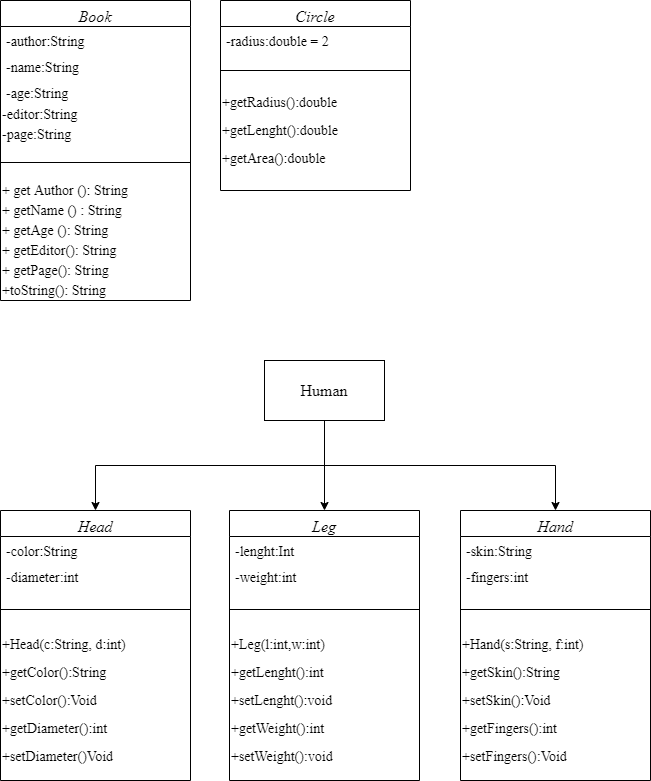

The diagram above was exported from draw.io. Its source (the exported page's mxGraphModel, read from the mxfile embedded in the PNG):
<mxGraphModel dx="782" dy="475" grid="1" gridSize="10" guides="1" tooltips="1" connect="1" arrows="1" fold="1" page="1" pageScale="1" pageWidth="827" pageHeight="1169" math="0" shadow="0">
  <root>
    <mxCell id="WIyWlLk6GJQsqaUBKTNV-0" />
    <mxCell id="WIyWlLk6GJQsqaUBKTNV-1" parent="WIyWlLk6GJQsqaUBKTNV-0" />
    <mxCell id="zkfFHV4jXpPFQw0GAbJ--0" value="Book" style="swimlane;fontStyle=2;align=center;verticalAlign=top;childLayout=stackLayout;horizontal=1;startSize=26;horizontalStack=0;resizeParent=1;resizeLast=0;collapsible=1;marginBottom=0;rounded=0;shadow=0;strokeWidth=1;fontFamily=Times New Roman;fontSize=16;" parent="WIyWlLk6GJQsqaUBKTNV-1" vertex="1">
      <mxGeometry x="90" y="60" width="190" height="300" as="geometry">
        <mxRectangle x="230" y="140" width="160" height="26" as="alternateBounds" />
      </mxGeometry>
    </mxCell>
    <mxCell id="zkfFHV4jXpPFQw0GAbJ--1" value="-author:String" style="text;align=left;verticalAlign=top;spacingLeft=4;spacingRight=4;overflow=hidden;rotatable=0;points=[[0,0.5],[1,0.5]];portConstraint=eastwest;fontFamily=Times New Roman;fontSize=14;" parent="zkfFHV4jXpPFQw0GAbJ--0" vertex="1">
      <mxGeometry y="26" width="190" height="26" as="geometry" />
    </mxCell>
    <mxCell id="zkfFHV4jXpPFQw0GAbJ--2" value="-name:String" style="text;align=left;verticalAlign=top;spacingLeft=4;spacingRight=4;overflow=hidden;rotatable=0;points=[[0,0.5],[1,0.5]];portConstraint=eastwest;rounded=0;shadow=0;html=0;fontFamily=Times New Roman;fontSize=14;" parent="zkfFHV4jXpPFQw0GAbJ--0" vertex="1">
      <mxGeometry y="52" width="190" height="26" as="geometry" />
    </mxCell>
    <mxCell id="zkfFHV4jXpPFQw0GAbJ--3" value="-age:String" style="text;align=left;verticalAlign=top;spacingLeft=4;spacingRight=4;overflow=hidden;rotatable=0;points=[[0,0.5],[1,0.5]];portConstraint=eastwest;rounded=0;shadow=0;html=0;fontFamily=Times New Roman;fontSize=14;" parent="zkfFHV4jXpPFQw0GAbJ--0" vertex="1">
      <mxGeometry y="78" width="190" height="26" as="geometry" />
    </mxCell>
    <mxCell id="YFlFLyjwC8dop75LKzHm-1" value="-editor:String" style="text;html=1;strokeColor=none;fillColor=none;align=left;verticalAlign=middle;whiteSpace=wrap;rounded=0;fontFamily=Times New Roman;fontSize=14;" parent="zkfFHV4jXpPFQw0GAbJ--0" vertex="1">
      <mxGeometry y="104" width="190" height="20" as="geometry" />
    </mxCell>
    <mxCell id="YFlFLyjwC8dop75LKzHm-0" value="-page:String" style="text;html=1;strokeColor=none;fillColor=none;align=left;verticalAlign=middle;whiteSpace=wrap;rounded=0;fontFamily=Times New Roman;fontSize=14;" parent="zkfFHV4jXpPFQw0GAbJ--0" vertex="1">
      <mxGeometry y="124" width="190" height="20" as="geometry" />
    </mxCell>
    <mxCell id="zkfFHV4jXpPFQw0GAbJ--4" value="" style="line;html=1;strokeWidth=1;align=left;verticalAlign=middle;spacingTop=-1;spacingLeft=3;spacingRight=3;rotatable=0;labelPosition=right;points=[];portConstraint=eastwest;fontFamily=Times New Roman;fontSize=14;" parent="zkfFHV4jXpPFQw0GAbJ--0" vertex="1">
      <mxGeometry y="144" width="190" height="36" as="geometry" />
    </mxCell>
    <mxCell id="YFlFLyjwC8dop75LKzHm-3" value="+ get Author (): String" style="text;html=1;strokeColor=none;fillColor=none;align=left;verticalAlign=middle;whiteSpace=wrap;rounded=0;fontFamily=Times New Roman;fontSize=14;" parent="zkfFHV4jXpPFQw0GAbJ--0" vertex="1">
      <mxGeometry y="180" width="190" height="20" as="geometry" />
    </mxCell>
    <mxCell id="YFlFLyjwC8dop75LKzHm-4" value="+ getName () : String" style="text;html=1;strokeColor=none;fillColor=none;align=left;verticalAlign=middle;whiteSpace=wrap;rounded=0;fontFamily=Times New Roman;fontSize=14;" parent="zkfFHV4jXpPFQw0GAbJ--0" vertex="1">
      <mxGeometry y="200" width="190" height="20" as="geometry" />
    </mxCell>
    <mxCell id="YFlFLyjwC8dop75LKzHm-5" value="+ getAge (): String" style="text;html=1;strokeColor=none;fillColor=none;align=left;verticalAlign=middle;whiteSpace=wrap;rounded=0;fontFamily=Times New Roman;fontSize=14;" parent="zkfFHV4jXpPFQw0GAbJ--0" vertex="1">
      <mxGeometry y="220" width="190" height="20" as="geometry" />
    </mxCell>
    <mxCell id="YFlFLyjwC8dop75LKzHm-6" value="+ getEditor(): String" style="text;html=1;strokeColor=none;fillColor=none;align=left;verticalAlign=middle;whiteSpace=wrap;rounded=0;fontFamily=Times New Roman;fontSize=14;" parent="zkfFHV4jXpPFQw0GAbJ--0" vertex="1">
      <mxGeometry y="240" width="190" height="20" as="geometry" />
    </mxCell>
    <mxCell id="YFlFLyjwC8dop75LKzHm-7" value="+ getPage(): String" style="text;html=1;strokeColor=none;fillColor=none;align=left;verticalAlign=middle;whiteSpace=wrap;rounded=0;fontFamily=Times New Roman;fontSize=14;" parent="zkfFHV4jXpPFQw0GAbJ--0" vertex="1">
      <mxGeometry y="260" width="190" height="20" as="geometry" />
    </mxCell>
    <mxCell id="YFlFLyjwC8dop75LKzHm-8" value="+toString(): String" style="text;html=1;strokeColor=none;fillColor=none;align=left;verticalAlign=middle;whiteSpace=wrap;rounded=0;fontFamily=Times New Roman;fontSize=14;" parent="zkfFHV4jXpPFQw0GAbJ--0" vertex="1">
      <mxGeometry y="280" width="190" height="20" as="geometry" />
    </mxCell>
    <mxCell id="YFlFLyjwC8dop75LKzHm-10" value="Circle" style="swimlane;fontStyle=2;align=center;verticalAlign=top;childLayout=stackLayout;horizontal=1;startSize=26;horizontalStack=0;resizeParent=1;resizeLast=0;collapsible=1;marginBottom=0;rounded=0;shadow=0;strokeWidth=1;fontFamily=Times New Roman;fontSize=16;" parent="WIyWlLk6GJQsqaUBKTNV-1" vertex="1">
      <mxGeometry x="310" y="60" width="190" height="190" as="geometry">
        <mxRectangle x="230" y="140" width="160" height="26" as="alternateBounds" />
      </mxGeometry>
    </mxCell>
    <mxCell id="YFlFLyjwC8dop75LKzHm-11" value="-radius:double = 2" style="text;align=left;verticalAlign=top;spacingLeft=4;spacingRight=4;overflow=hidden;rotatable=0;points=[[0,0.5],[1,0.5]];portConstraint=eastwest;fontFamily=Times New Roman;fontSize=14;" parent="YFlFLyjwC8dop75LKzHm-10" vertex="1">
      <mxGeometry y="26" width="190" height="26" as="geometry" />
    </mxCell>
    <mxCell id="YFlFLyjwC8dop75LKzHm-16" value="" style="line;html=1;strokeWidth=1;align=left;verticalAlign=middle;spacingTop=-1;spacingLeft=3;spacingRight=3;rotatable=0;labelPosition=right;points=[];portConstraint=eastwest;fontFamily=Times New Roman;fontSize=14;" parent="YFlFLyjwC8dop75LKzHm-10" vertex="1">
      <mxGeometry y="52" width="190" height="36" as="geometry" />
    </mxCell>
    <mxCell id="YFlFLyjwC8dop75LKzHm-17" value="+getRadius():double" style="text;html=1;strokeColor=none;fillColor=none;align=left;verticalAlign=middle;whiteSpace=wrap;rounded=0;fontFamily=Times New Roman;fontSize=14;" parent="YFlFLyjwC8dop75LKzHm-10" vertex="1">
      <mxGeometry y="88" width="190" height="28" as="geometry" />
    </mxCell>
    <mxCell id="YFlFLyjwC8dop75LKzHm-23" value="+getLenght():double" style="text;html=1;strokeColor=none;fillColor=none;align=left;verticalAlign=middle;whiteSpace=wrap;rounded=0;fontFamily=Times New Roman;fontSize=14;" parent="YFlFLyjwC8dop75LKzHm-10" vertex="1">
      <mxGeometry y="116" width="190" height="28" as="geometry" />
    </mxCell>
    <mxCell id="YFlFLyjwC8dop75LKzHm-24" value="+getArea():double" style="text;html=1;strokeColor=none;fillColor=none;align=left;verticalAlign=middle;whiteSpace=wrap;rounded=0;fontFamily=Times New Roman;fontSize=14;" parent="YFlFLyjwC8dop75LKzHm-10" vertex="1">
      <mxGeometry y="144" width="190" height="28" as="geometry" />
    </mxCell>
    <mxCell id="YFlFLyjwC8dop75LKzHm-25" value="Head" style="swimlane;fontStyle=2;align=center;verticalAlign=top;childLayout=stackLayout;horizontal=1;startSize=26;horizontalStack=0;resizeParent=1;resizeLast=0;collapsible=1;marginBottom=0;rounded=0;shadow=0;strokeWidth=1;fontFamily=Times New Roman;fontSize=16;" parent="WIyWlLk6GJQsqaUBKTNV-1" vertex="1">
      <mxGeometry x="90" y="570" width="190" height="270" as="geometry">
        <mxRectangle x="230" y="140" width="160" height="26" as="alternateBounds" />
      </mxGeometry>
    </mxCell>
    <mxCell id="YFlFLyjwC8dop75LKzHm-26" value="-color:String" style="text;align=left;verticalAlign=top;spacingLeft=4;spacingRight=4;overflow=hidden;rotatable=0;points=[[0,0.5],[1,0.5]];portConstraint=eastwest;fontFamily=Times New Roman;fontSize=14;" parent="YFlFLyjwC8dop75LKzHm-25" vertex="1">
      <mxGeometry y="26" width="190" height="26" as="geometry" />
    </mxCell>
    <mxCell id="YFlFLyjwC8dop75LKzHm-31" value="-diameter:int" style="text;align=left;verticalAlign=top;spacingLeft=4;spacingRight=4;overflow=hidden;rotatable=0;points=[[0,0.5],[1,0.5]];portConstraint=eastwest;fontFamily=Times New Roman;fontSize=14;" parent="YFlFLyjwC8dop75LKzHm-25" vertex="1">
      <mxGeometry y="52" width="190" height="26" as="geometry" />
    </mxCell>
    <mxCell id="YFlFLyjwC8dop75LKzHm-27" value="" style="line;html=1;strokeWidth=1;align=left;verticalAlign=middle;spacingTop=-1;spacingLeft=3;spacingRight=3;rotatable=0;labelPosition=right;points=[];portConstraint=eastwest;fontFamily=Times New Roman;fontSize=14;" parent="YFlFLyjwC8dop75LKzHm-25" vertex="1">
      <mxGeometry y="78" width="190" height="42" as="geometry" />
    </mxCell>
    <mxCell id="YFlFLyjwC8dop75LKzHm-28" value="+Head(c:String, d:int)" style="text;html=1;strokeColor=none;fillColor=none;align=left;verticalAlign=middle;whiteSpace=wrap;rounded=0;fontFamily=Times New Roman;fontSize=14;" parent="YFlFLyjwC8dop75LKzHm-25" vertex="1">
      <mxGeometry y="120" width="190" height="28" as="geometry" />
    </mxCell>
    <mxCell id="YFlFLyjwC8dop75LKzHm-29" value="+getColor():String" style="text;html=1;strokeColor=none;fillColor=none;align=left;verticalAlign=middle;whiteSpace=wrap;rounded=0;fontFamily=Times New Roman;fontSize=14;" parent="YFlFLyjwC8dop75LKzHm-25" vertex="1">
      <mxGeometry y="148" width="190" height="28" as="geometry" />
    </mxCell>
    <mxCell id="YFlFLyjwC8dop75LKzHm-30" value="+setColor():Void" style="text;html=1;strokeColor=none;fillColor=none;align=left;verticalAlign=middle;whiteSpace=wrap;rounded=0;fontFamily=Times New Roman;fontSize=14;" parent="YFlFLyjwC8dop75LKzHm-25" vertex="1">
      <mxGeometry y="176" width="190" height="28" as="geometry" />
    </mxCell>
    <mxCell id="YFlFLyjwC8dop75LKzHm-32" value="+getDiameter():int" style="text;html=1;strokeColor=none;fillColor=none;align=left;verticalAlign=middle;whiteSpace=wrap;rounded=0;fontFamily=Times New Roman;fontSize=14;" parent="YFlFLyjwC8dop75LKzHm-25" vertex="1">
      <mxGeometry y="204" width="190" height="28" as="geometry" />
    </mxCell>
    <mxCell id="YFlFLyjwC8dop75LKzHm-33" value="+setDiameter()Void" style="text;html=1;strokeColor=none;fillColor=none;align=left;verticalAlign=middle;whiteSpace=wrap;rounded=0;fontFamily=Times New Roman;fontSize=14;" parent="YFlFLyjwC8dop75LKzHm-25" vertex="1">
      <mxGeometry y="232" width="190" height="28" as="geometry" />
    </mxCell>
    <mxCell id="YFlFLyjwC8dop75LKzHm-44" style="edgeStyle=orthogonalEdgeStyle;rounded=0;orthogonalLoop=1;jettySize=auto;html=1;exitX=0.5;exitY=1;exitDx=0;exitDy=0;entryX=0.5;entryY=0;entryDx=0;entryDy=0;fontFamily=Times New Roman;fontSize=16;" parent="WIyWlLk6GJQsqaUBKTNV-1" source="YFlFLyjwC8dop75LKzHm-34" target="YFlFLyjwC8dop75LKzHm-35" edge="1">
      <mxGeometry relative="1" as="geometry" />
    </mxCell>
    <mxCell id="YFlFLyjwC8dop75LKzHm-45" style="edgeStyle=orthogonalEdgeStyle;rounded=0;orthogonalLoop=1;jettySize=auto;html=1;exitX=0.5;exitY=1;exitDx=0;exitDy=0;entryX=0.5;entryY=0;entryDx=0;entryDy=0;fontFamily=Times New Roman;fontSize=16;" parent="WIyWlLk6GJQsqaUBKTNV-1" source="YFlFLyjwC8dop75LKzHm-34" target="YFlFLyjwC8dop75LKzHm-25" edge="1">
      <mxGeometry relative="1" as="geometry" />
    </mxCell>
    <mxCell id="YFlFLyjwC8dop75LKzHm-55" style="edgeStyle=orthogonalEdgeStyle;rounded=0;orthogonalLoop=1;jettySize=auto;html=1;exitX=0.5;exitY=1;exitDx=0;exitDy=0;entryX=0.5;entryY=0;entryDx=0;entryDy=0;fontFamily=Times New Roman;fontSize=16;" parent="WIyWlLk6GJQsqaUBKTNV-1" source="YFlFLyjwC8dop75LKzHm-34" target="YFlFLyjwC8dop75LKzHm-46" edge="1">
      <mxGeometry relative="1" as="geometry" />
    </mxCell>
    <mxCell id="YFlFLyjwC8dop75LKzHm-34" value="Human" style="rounded=0;whiteSpace=wrap;html=1;fontFamily=Times New Roman;fontSize=16;align=center;" parent="WIyWlLk6GJQsqaUBKTNV-1" vertex="1">
      <mxGeometry x="354" y="420" width="120" height="60" as="geometry" />
    </mxCell>
    <mxCell id="YFlFLyjwC8dop75LKzHm-35" value="Leg" style="swimlane;fontStyle=2;align=center;verticalAlign=top;childLayout=stackLayout;horizontal=1;startSize=26;horizontalStack=0;resizeParent=1;resizeLast=0;collapsible=1;marginBottom=0;rounded=0;shadow=0;strokeWidth=1;fontFamily=Times New Roman;fontSize=16;" parent="WIyWlLk6GJQsqaUBKTNV-1" vertex="1">
      <mxGeometry x="319" y="570" width="190" height="270" as="geometry">
        <mxRectangle x="230" y="140" width="160" height="26" as="alternateBounds" />
      </mxGeometry>
    </mxCell>
    <mxCell id="YFlFLyjwC8dop75LKzHm-36" value="-lenght:Int" style="text;align=left;verticalAlign=top;spacingLeft=4;spacingRight=4;overflow=hidden;rotatable=0;points=[[0,0.5],[1,0.5]];portConstraint=eastwest;fontFamily=Times New Roman;fontSize=14;" parent="YFlFLyjwC8dop75LKzHm-35" vertex="1">
      <mxGeometry y="26" width="190" height="26" as="geometry" />
    </mxCell>
    <mxCell id="YFlFLyjwC8dop75LKzHm-37" value="-weight:int" style="text;align=left;verticalAlign=top;spacingLeft=4;spacingRight=4;overflow=hidden;rotatable=0;points=[[0,0.5],[1,0.5]];portConstraint=eastwest;fontFamily=Times New Roman;fontSize=14;" parent="YFlFLyjwC8dop75LKzHm-35" vertex="1">
      <mxGeometry y="52" width="190" height="26" as="geometry" />
    </mxCell>
    <mxCell id="YFlFLyjwC8dop75LKzHm-38" value="" style="line;html=1;strokeWidth=1;align=left;verticalAlign=middle;spacingTop=-1;spacingLeft=3;spacingRight=3;rotatable=0;labelPosition=right;points=[];portConstraint=eastwest;fontFamily=Times New Roman;fontSize=14;" parent="YFlFLyjwC8dop75LKzHm-35" vertex="1">
      <mxGeometry y="78" width="190" height="42" as="geometry" />
    </mxCell>
    <mxCell id="YFlFLyjwC8dop75LKzHm-39" value="+Leg(l:int,w:int)" style="text;html=1;strokeColor=none;fillColor=none;align=left;verticalAlign=middle;whiteSpace=wrap;rounded=0;fontFamily=Times New Roman;fontSize=14;" parent="YFlFLyjwC8dop75LKzHm-35" vertex="1">
      <mxGeometry y="120" width="190" height="28" as="geometry" />
    </mxCell>
    <mxCell id="YFlFLyjwC8dop75LKzHm-40" value="+getLenght():int" style="text;html=1;strokeColor=none;fillColor=none;align=left;verticalAlign=middle;whiteSpace=wrap;rounded=0;fontFamily=Times New Roman;fontSize=14;" parent="YFlFLyjwC8dop75LKzHm-35" vertex="1">
      <mxGeometry y="148" width="190" height="28" as="geometry" />
    </mxCell>
    <mxCell id="YFlFLyjwC8dop75LKzHm-41" value="+setLenght():void" style="text;html=1;strokeColor=none;fillColor=none;align=left;verticalAlign=middle;whiteSpace=wrap;rounded=0;fontFamily=Times New Roman;fontSize=14;" parent="YFlFLyjwC8dop75LKzHm-35" vertex="1">
      <mxGeometry y="176" width="190" height="28" as="geometry" />
    </mxCell>
    <mxCell id="YFlFLyjwC8dop75LKzHm-42" value="+getWeight():int" style="text;html=1;strokeColor=none;fillColor=none;align=left;verticalAlign=middle;whiteSpace=wrap;rounded=0;fontFamily=Times New Roman;fontSize=14;" parent="YFlFLyjwC8dop75LKzHm-35" vertex="1">
      <mxGeometry y="204" width="190" height="28" as="geometry" />
    </mxCell>
    <mxCell id="YFlFLyjwC8dop75LKzHm-43" value="+setWeight():void" style="text;html=1;strokeColor=none;fillColor=none;align=left;verticalAlign=middle;whiteSpace=wrap;rounded=0;fontFamily=Times New Roman;fontSize=14;" parent="YFlFLyjwC8dop75LKzHm-35" vertex="1">
      <mxGeometry y="232" width="190" height="28" as="geometry" />
    </mxCell>
    <mxCell id="YFlFLyjwC8dop75LKzHm-46" value="Hand" style="swimlane;fontStyle=2;align=center;verticalAlign=top;childLayout=stackLayout;horizontal=1;startSize=26;horizontalStack=0;resizeParent=1;resizeLast=0;collapsible=1;marginBottom=0;rounded=0;shadow=0;strokeWidth=1;fontFamily=Times New Roman;fontSize=16;" parent="WIyWlLk6GJQsqaUBKTNV-1" vertex="1">
      <mxGeometry x="550" y="570" width="190" height="270" as="geometry">
        <mxRectangle x="230" y="140" width="160" height="26" as="alternateBounds" />
      </mxGeometry>
    </mxCell>
    <mxCell id="YFlFLyjwC8dop75LKzHm-47" value="-skin:String" style="text;align=left;verticalAlign=top;spacingLeft=4;spacingRight=4;overflow=hidden;rotatable=0;points=[[0,0.5],[1,0.5]];portConstraint=eastwest;fontFamily=Times New Roman;fontSize=14;" parent="YFlFLyjwC8dop75LKzHm-46" vertex="1">
      <mxGeometry y="26" width="190" height="26" as="geometry" />
    </mxCell>
    <mxCell id="YFlFLyjwC8dop75LKzHm-48" value="-fingers:int" style="text;align=left;verticalAlign=top;spacingLeft=4;spacingRight=4;overflow=hidden;rotatable=0;points=[[0,0.5],[1,0.5]];portConstraint=eastwest;fontFamily=Times New Roman;fontSize=14;" parent="YFlFLyjwC8dop75LKzHm-46" vertex="1">
      <mxGeometry y="52" width="190" height="26" as="geometry" />
    </mxCell>
    <mxCell id="YFlFLyjwC8dop75LKzHm-49" value="" style="line;html=1;strokeWidth=1;align=left;verticalAlign=middle;spacingTop=-1;spacingLeft=3;spacingRight=3;rotatable=0;labelPosition=right;points=[];portConstraint=eastwest;fontFamily=Times New Roman;fontSize=14;" parent="YFlFLyjwC8dop75LKzHm-46" vertex="1">
      <mxGeometry y="78" width="190" height="42" as="geometry" />
    </mxCell>
    <mxCell id="YFlFLyjwC8dop75LKzHm-50" value="+Hand(s:String, f:int)" style="text;html=1;strokeColor=none;fillColor=none;align=left;verticalAlign=middle;whiteSpace=wrap;rounded=0;fontFamily=Times New Roman;fontSize=14;" parent="YFlFLyjwC8dop75LKzHm-46" vertex="1">
      <mxGeometry y="120" width="190" height="28" as="geometry" />
    </mxCell>
    <mxCell id="YFlFLyjwC8dop75LKzHm-51" value="+getSkin():String" style="text;html=1;strokeColor=none;fillColor=none;align=left;verticalAlign=middle;whiteSpace=wrap;rounded=0;fontFamily=Times New Roman;fontSize=14;" parent="YFlFLyjwC8dop75LKzHm-46" vertex="1">
      <mxGeometry y="148" width="190" height="28" as="geometry" />
    </mxCell>
    <mxCell id="YFlFLyjwC8dop75LKzHm-52" value="+setSkin():Void" style="text;html=1;strokeColor=none;fillColor=none;align=left;verticalAlign=middle;whiteSpace=wrap;rounded=0;fontFamily=Times New Roman;fontSize=14;" parent="YFlFLyjwC8dop75LKzHm-46" vertex="1">
      <mxGeometry y="176" width="190" height="28" as="geometry" />
    </mxCell>
    <mxCell id="YFlFLyjwC8dop75LKzHm-53" value="+getFingers():int" style="text;html=1;strokeColor=none;fillColor=none;align=left;verticalAlign=middle;whiteSpace=wrap;rounded=0;fontFamily=Times New Roman;fontSize=14;" parent="YFlFLyjwC8dop75LKzHm-46" vertex="1">
      <mxGeometry y="204" width="190" height="28" as="geometry" />
    </mxCell>
    <mxCell id="YFlFLyjwC8dop75LKzHm-54" value="+setFingers():Void" style="text;html=1;strokeColor=none;fillColor=none;align=left;verticalAlign=middle;whiteSpace=wrap;rounded=0;fontFamily=Times New Roman;fontSize=14;" parent="YFlFLyjwC8dop75LKzHm-46" vertex="1">
      <mxGeometry y="232" width="190" height="28" as="geometry" />
    </mxCell>
  </root>
</mxGraphModel>